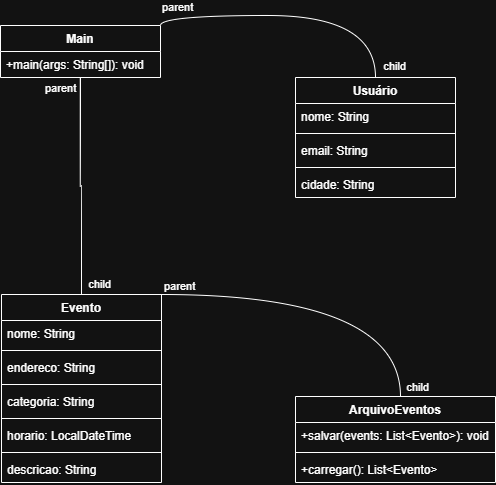

The diagram above was exported from draw.io. Its source (the exported page's mxGraphModel, read from the mxfile embedded in the PNG):
<mxGraphModel dx="703" dy="794" grid="0" gridSize="10" guides="1" tooltips="1" connect="1" arrows="1" fold="1" page="0" pageScale="1" pageWidth="827" pageHeight="1169" math="0" shadow="0">
  <root>
    <mxCell id="0" />
    <mxCell id="1" parent="0" />
    <mxCell id="ZAI2Nhf4worjY94GU4yL-1" parent="1" style="swimlane;fontStyle=1;align=center;verticalAlign=top;childLayout=stackLayout;horizontal=1;startSize=26;horizontalStack=0;resizeParent=1;resizeParentMax=0;resizeLast=0;collapsible=1;marginBottom=0;whiteSpace=wrap;html=1;" value="Usuário" vertex="1">
      <mxGeometry height="120" width="160" x="355" y="140" as="geometry" />
    </mxCell>
    <mxCell id="ZAI2Nhf4worjY94GU4yL-2" parent="ZAI2Nhf4worjY94GU4yL-1" style="text;strokeColor=none;fillColor=none;align=left;verticalAlign=top;spacingLeft=4;spacingRight=4;overflow=hidden;rotatable=0;points=[[0,0.5],[1,0.5]];portConstraint=eastwest;whiteSpace=wrap;html=1;" value="nome: String" vertex="1">
      <mxGeometry height="26" width="160" y="26" as="geometry" />
    </mxCell>
    <mxCell id="ZAI2Nhf4worjY94GU4yL-3" parent="ZAI2Nhf4worjY94GU4yL-1" style="line;strokeWidth=1;fillColor=none;align=left;verticalAlign=middle;spacingTop=-1;spacingLeft=3;spacingRight=3;rotatable=0;labelPosition=right;points=[];portConstraint=eastwest;strokeColor=inherit;" value="" vertex="1">
      <mxGeometry height="8" width="160" y="52" as="geometry" />
    </mxCell>
    <mxCell id="ZAI2Nhf4worjY94GU4yL-4" parent="ZAI2Nhf4worjY94GU4yL-1" style="text;strokeColor=none;fillColor=none;align=left;verticalAlign=top;spacingLeft=4;spacingRight=4;overflow=hidden;rotatable=0;points=[[0,0.5],[1,0.5]];portConstraint=eastwest;whiteSpace=wrap;html=1;" value="email: String" vertex="1">
      <mxGeometry height="26" width="160" y="60" as="geometry" />
    </mxCell>
    <mxCell id="ZAI2Nhf4worjY94GU4yL-18" parent="ZAI2Nhf4worjY94GU4yL-1" style="line;strokeWidth=1;fillColor=none;align=left;verticalAlign=middle;spacingTop=-1;spacingLeft=3;spacingRight=3;rotatable=0;labelPosition=right;points=[];portConstraint=eastwest;strokeColor=inherit;" value="" vertex="1">
      <mxGeometry height="8" width="160" y="86" as="geometry" />
    </mxCell>
    <mxCell id="ZAI2Nhf4worjY94GU4yL-19" parent="ZAI2Nhf4worjY94GU4yL-1" style="text;strokeColor=none;fillColor=none;align=left;verticalAlign=top;spacingLeft=4;spacingRight=4;overflow=hidden;rotatable=0;points=[[0,0.5],[1,0.5]];portConstraint=eastwest;whiteSpace=wrap;html=1;" value="cidade: String" vertex="1">
      <mxGeometry height="26" width="160" y="94" as="geometry" />
    </mxCell>
    <mxCell id="ZAI2Nhf4worjY94GU4yL-9" parent="1" style="swimlane;fontStyle=1;align=center;verticalAlign=top;childLayout=stackLayout;horizontal=1;startSize=26;horizontalStack=0;resizeParent=1;resizeParentMax=0;resizeLast=0;collapsible=1;marginBottom=0;whiteSpace=wrap;html=1;" value="ArquivoEventos" vertex="1">
      <mxGeometry height="86" width="200" x="355" y="459" as="geometry" />
    </mxCell>
    <mxCell id="ZAI2Nhf4worjY94GU4yL-10" parent="ZAI2Nhf4worjY94GU4yL-9" style="text;strokeColor=none;fillColor=none;align=left;verticalAlign=top;spacingLeft=4;spacingRight=4;overflow=hidden;rotatable=0;points=[[0,0.5],[1,0.5]];portConstraint=eastwest;whiteSpace=wrap;html=1;" value="+salvar(events: List&amp;lt;Evento&amp;gt;): void" vertex="1">
      <mxGeometry height="26" width="200" y="26" as="geometry" />
    </mxCell>
    <mxCell id="ZAI2Nhf4worjY94GU4yL-11" parent="ZAI2Nhf4worjY94GU4yL-9" style="line;strokeWidth=1;fillColor=none;align=left;verticalAlign=middle;spacingTop=-1;spacingLeft=3;spacingRight=3;rotatable=0;labelPosition=right;points=[];portConstraint=eastwest;strokeColor=inherit;" value="" vertex="1">
      <mxGeometry height="8" width="200" y="52" as="geometry" />
    </mxCell>
    <mxCell id="ZAI2Nhf4worjY94GU4yL-12" parent="ZAI2Nhf4worjY94GU4yL-9" style="text;strokeColor=none;fillColor=none;align=left;verticalAlign=top;spacingLeft=4;spacingRight=4;overflow=hidden;rotatable=0;points=[[0,0.5],[1,0.5]];portConstraint=eastwest;whiteSpace=wrap;html=1;" value="+carregar(): List&amp;lt;Evento&amp;gt;" vertex="1">
      <mxGeometry height="26" width="200" y="60" as="geometry" />
    </mxCell>
    <mxCell id="ZAI2Nhf4worjY94GU4yL-13" parent="1" style="swimlane;fontStyle=1;align=center;verticalAlign=top;childLayout=stackLayout;horizontal=1;startSize=26;horizontalStack=0;resizeParent=1;resizeParentMax=0;resizeLast=0;collapsible=1;marginBottom=0;whiteSpace=wrap;html=1;" value="Main" vertex="1">
      <mxGeometry height="52" width="160" x="60" y="88" as="geometry" />
    </mxCell>
    <mxCell id="ZAI2Nhf4worjY94GU4yL-14" parent="ZAI2Nhf4worjY94GU4yL-13" style="text;strokeColor=none;fillColor=none;align=left;verticalAlign=top;spacingLeft=4;spacingRight=4;overflow=hidden;rotatable=0;points=[[0,0.5],[1,0.5]];portConstraint=eastwest;whiteSpace=wrap;html=1;" value="&lt;div&gt;+main(args: String[]): void&lt;/div&gt;&lt;div&gt;&lt;br&gt;&lt;/div&gt;" vertex="1">
      <mxGeometry height="26" width="160" y="26" as="geometry" />
    </mxCell>
    <mxCell id="ZAI2Nhf4worjY94GU4yL-20" parent="1" style="swimlane;fontStyle=1;align=center;verticalAlign=top;childLayout=stackLayout;horizontal=1;startSize=26;horizontalStack=0;resizeParent=1;resizeParentMax=0;resizeLast=0;collapsible=1;marginBottom=0;whiteSpace=wrap;html=1;" value="Evento" vertex="1">
      <mxGeometry height="188" width="160" x="61" y="357" as="geometry" />
    </mxCell>
    <mxCell id="ZAI2Nhf4worjY94GU4yL-21" parent="ZAI2Nhf4worjY94GU4yL-20" style="text;strokeColor=none;fillColor=none;align=left;verticalAlign=top;spacingLeft=4;spacingRight=4;overflow=hidden;rotatable=0;points=[[0,0.5],[1,0.5]];portConstraint=eastwest;whiteSpace=wrap;html=1;" value="nome: String" vertex="1">
      <mxGeometry height="26" width="160" y="26" as="geometry" />
    </mxCell>
    <mxCell id="ZAI2Nhf4worjY94GU4yL-22" parent="ZAI2Nhf4worjY94GU4yL-20" style="line;strokeWidth=1;fillColor=none;align=left;verticalAlign=middle;spacingTop=-1;spacingLeft=3;spacingRight=3;rotatable=0;labelPosition=right;points=[];portConstraint=eastwest;strokeColor=inherit;" value="" vertex="1">
      <mxGeometry height="8" width="160" y="52" as="geometry" />
    </mxCell>
    <mxCell id="ZAI2Nhf4worjY94GU4yL-23" parent="ZAI2Nhf4worjY94GU4yL-20" style="text;strokeColor=none;fillColor=none;align=left;verticalAlign=top;spacingLeft=4;spacingRight=4;overflow=hidden;rotatable=0;points=[[0,0.5],[1,0.5]];portConstraint=eastwest;whiteSpace=wrap;html=1;" value="endereco: String" vertex="1">
      <mxGeometry height="26" width="160" y="60" as="geometry" />
    </mxCell>
    <mxCell id="ZAI2Nhf4worjY94GU4yL-24" parent="ZAI2Nhf4worjY94GU4yL-20" style="line;strokeWidth=1;fillColor=none;align=left;verticalAlign=middle;spacingTop=-1;spacingLeft=3;spacingRight=3;rotatable=0;labelPosition=right;points=[];portConstraint=eastwest;strokeColor=inherit;" value="" vertex="1">
      <mxGeometry height="8" width="160" y="86" as="geometry" />
    </mxCell>
    <mxCell id="ZAI2Nhf4worjY94GU4yL-25" parent="ZAI2Nhf4worjY94GU4yL-20" style="text;strokeColor=none;fillColor=none;align=left;verticalAlign=top;spacingLeft=4;spacingRight=4;overflow=hidden;rotatable=0;points=[[0,0.5],[1,0.5]];portConstraint=eastwest;whiteSpace=wrap;html=1;" value="categoria: String" vertex="1">
      <mxGeometry height="26" width="160" y="94" as="geometry" />
    </mxCell>
    <mxCell id="ZAI2Nhf4worjY94GU4yL-26" parent="ZAI2Nhf4worjY94GU4yL-20" style="line;strokeWidth=1;fillColor=none;align=left;verticalAlign=middle;spacingTop=-1;spacingLeft=3;spacingRight=3;rotatable=0;labelPosition=right;points=[];portConstraint=eastwest;strokeColor=inherit;" value="" vertex="1">
      <mxGeometry height="8" width="160" y="120" as="geometry" />
    </mxCell>
    <mxCell id="ZAI2Nhf4worjY94GU4yL-29" parent="ZAI2Nhf4worjY94GU4yL-20" style="text;strokeColor=none;fillColor=none;align=left;verticalAlign=top;spacingLeft=4;spacingRight=4;overflow=hidden;rotatable=0;points=[[0,0.5],[1,0.5]];portConstraint=eastwest;whiteSpace=wrap;html=1;" value="horario: LocalDateTime" vertex="1">
      <mxGeometry height="26" width="160" y="128" as="geometry" />
    </mxCell>
    <mxCell id="ZAI2Nhf4worjY94GU4yL-28" parent="ZAI2Nhf4worjY94GU4yL-20" style="line;strokeWidth=1;fillColor=none;align=left;verticalAlign=middle;spacingTop=-1;spacingLeft=3;spacingRight=3;rotatable=0;labelPosition=right;points=[];portConstraint=eastwest;strokeColor=inherit;" value="" vertex="1">
      <mxGeometry height="8" width="160" y="154" as="geometry" />
    </mxCell>
    <mxCell id="ZAI2Nhf4worjY94GU4yL-27" parent="ZAI2Nhf4worjY94GU4yL-20" style="text;strokeColor=none;fillColor=none;align=left;verticalAlign=top;spacingLeft=4;spacingRight=4;overflow=hidden;rotatable=0;points=[[0,0.5],[1,0.5]];portConstraint=eastwest;whiteSpace=wrap;html=1;" value="descricao: String" vertex="1">
      <mxGeometry height="26" width="160" y="162" as="geometry" />
    </mxCell>
    <mxCell id="ZAI2Nhf4worjY94GU4yL-31" edge="1" parent="1" source="ZAI2Nhf4worjY94GU4yL-13" style="endArrow=none;html=1;edgeStyle=orthogonalEdgeStyle;rounded=0;fontSize=12;startSize=8;endSize=8;curved=1;entryX=0.5;entryY=0;entryDx=0;entryDy=0;exitX=1;exitY=0;exitDx=0;exitDy=0;" target="ZAI2Nhf4worjY94GU4yL-1" value="">
      <mxGeometry relative="1" as="geometry">
        <mxPoint x="276" y="216" as="sourcePoint" />
        <mxPoint x="436" y="216" as="targetPoint" />
      </mxGeometry>
    </mxCell>
    <mxCell id="ZAI2Nhf4worjY94GU4yL-32" connectable="0" parent="ZAI2Nhf4worjY94GU4yL-31" style="edgeLabel;resizable=0;html=1;align=left;verticalAlign=bottom;" value="parent" vertex="1">
      <mxGeometry relative="1" x="-1" as="geometry">
        <mxPoint y="-10" as="offset" />
      </mxGeometry>
    </mxCell>
    <mxCell id="ZAI2Nhf4worjY94GU4yL-33" connectable="0" parent="ZAI2Nhf4worjY94GU4yL-31" style="edgeLabel;resizable=0;html=1;align=right;verticalAlign=bottom;" value="child" vertex="1">
      <mxGeometry relative="1" x="1" as="geometry">
        <mxPoint x="31" y="-3" as="offset" />
      </mxGeometry>
    </mxCell>
    <mxCell id="ZAI2Nhf4worjY94GU4yL-35" edge="1" parent="1" source="ZAI2Nhf4worjY94GU4yL-13" style="endArrow=none;html=1;edgeStyle=orthogonalEdgeStyle;rounded=0;fontSize=12;startSize=8;endSize=8;curved=1;" target="ZAI2Nhf4worjY94GU4yL-20" value="">
      <mxGeometry relative="1" as="geometry">
        <mxPoint x="287" y="458" as="sourcePoint" />
        <mxPoint x="447" y="458" as="targetPoint" />
      </mxGeometry>
    </mxCell>
    <mxCell id="ZAI2Nhf4worjY94GU4yL-36" connectable="0" parent="ZAI2Nhf4worjY94GU4yL-35" style="edgeLabel;resizable=0;html=1;align=left;verticalAlign=bottom;" value="parent" vertex="1">
      <mxGeometry relative="1" x="-1" as="geometry">
        <mxPoint x="-37" y="19" as="offset" />
      </mxGeometry>
    </mxCell>
    <mxCell id="ZAI2Nhf4worjY94GU4yL-37" connectable="0" parent="ZAI2Nhf4worjY94GU4yL-35" style="edgeLabel;resizable=0;html=1;align=right;verticalAlign=bottom;" value="child" vertex="1">
      <mxGeometry relative="1" x="1" as="geometry">
        <mxPoint x="30" y="-2" as="offset" />
      </mxGeometry>
    </mxCell>
    <mxCell id="ZAI2Nhf4worjY94GU4yL-38" edge="1" parent="1" source="ZAI2Nhf4worjY94GU4yL-20" style="endArrow=none;html=1;edgeStyle=orthogonalEdgeStyle;rounded=0;fontSize=12;startSize=8;endSize=8;curved=1;" target="ZAI2Nhf4worjY94GU4yL-9" value="">
      <mxGeometry relative="1" as="geometry">
        <Array as="points">
          <mxPoint x="460" y="357" />
        </Array>
        <mxPoint x="287" y="458" as="sourcePoint" />
        <mxPoint x="447" y="458" as="targetPoint" />
      </mxGeometry>
    </mxCell>
    <mxCell id="ZAI2Nhf4worjY94GU4yL-39" connectable="0" parent="ZAI2Nhf4worjY94GU4yL-38" style="edgeLabel;resizable=0;html=1;align=left;verticalAlign=bottom;" value="parent" vertex="1">
      <mxGeometry relative="1" x="-1" as="geometry">
        <mxPoint x="1" as="offset" />
      </mxGeometry>
    </mxCell>
    <mxCell id="ZAI2Nhf4worjY94GU4yL-40" connectable="0" parent="ZAI2Nhf4worjY94GU4yL-38" style="edgeLabel;resizable=0;html=1;align=right;verticalAlign=bottom;" value="child" vertex="1">
      <mxGeometry relative="1" x="1" as="geometry">
        <mxPoint x="29" y="-1" as="offset" />
      </mxGeometry>
    </mxCell>
  </root>
</mxGraphModel>